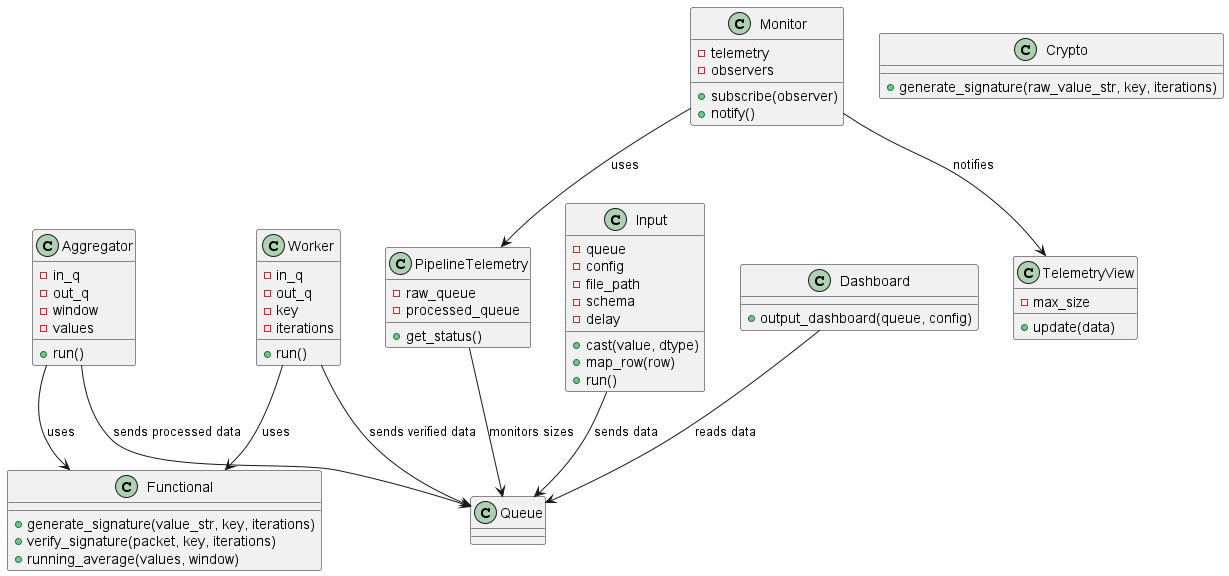

The diagram above was rendered by PlantUML. Its source (embedded in the PNG):
@startuml classDiagram
' Classes from core
class Aggregator {
    - in_q
    - out_q
    - window
    - values
    + run()
}

class Worker {
    - in_q
    - out_q
    - key
    - iterations
    + run()
}

class PipelineTelemetry {
    - raw_queue
    - processed_queue
    + get_status()
}

class Monitor {
    - telemetry
    - observers
    + subscribe(observer)
    + notify()
}

class Input {
    - queue
    - config
    - file_path
    - schema
    - delay
    + cast(value, dtype)
    + map_row(row)
    + run()
}

class TelemetryView {
    - max_size
    + update(data)
}

' Functions (non-class) as separate modules
class Functional {
    + generate_signature(value_str, key, iterations)
    + verify_signature(packet, key, iterations)
    + running_average(values, window)
}

class Crypto {
    + generate_signature(raw_value_str, key, iterations)
}

class Dashboard {
    + output_dashboard(queue, config)
}

' Relationships
Aggregator --> Functional : uses
Worker --> Functional : uses
Monitor --> PipelineTelemetry : uses
Monitor --> TelemetryView : notifies
Input --> "Queue" : sends data
Aggregator --> "Queue" : sends processed data
Worker --> "Queue" : sends verified data
Dashboard --> "Queue" : reads data
PipelineTelemetry --> "Queue" : monitors sizes

@enduml